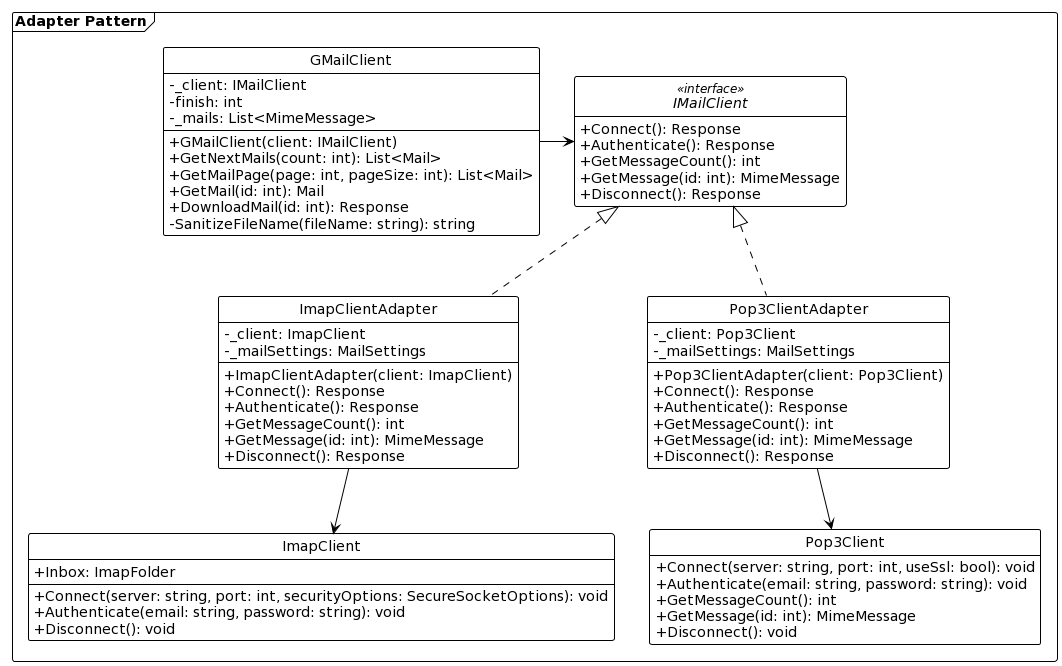

The diagram above was rendered by PlantUML. Its source (embedded in the PNG):
@startuml
!theme plain
hide circle
hide empty members
skinparam classAttributeIconSize 0

frame "Adapter Pattern" {
    class GMailClient {
        - _client: IMailClient
        - finish: int
        - _mails: List<MimeMessage>

        + GMailClient(client: IMailClient)
        + GetNextMails(count: int): List<Mail>
        + GetMailPage(page: int, pageSize: int): List<Mail>
        + GetMail(id: int): Mail
        + DownloadMail(id: int): Response
        - SanitizeFileName(fileName: string): string
    }

    interface IMailClient <<interface>> {
        +Connect(): Response
        +Authenticate(): Response
        +GetMessageCount(): int
        +GetMessage(id: int): MimeMessage
        +Disconnect(): Response
    }

    class ImapClientAdapter {
        -_client: ImapClient
        -_mailSettings: MailSettings

        +ImapClientAdapter(client: ImapClient)
        +Connect(): Response
        +Authenticate(): Response
        +GetMessageCount(): int
        +GetMessage(id: int): MimeMessage
        +Disconnect(): Response
    }

    class Pop3ClientAdapter {
        -_client: Pop3Client
        -_mailSettings: MailSettings

        +Pop3ClientAdapter(client: Pop3Client)
        +Connect(): Response
        +Authenticate(): Response
        +GetMessageCount(): int
        +GetMessage(id: int): MimeMessage
        +Disconnect(): Response
    }

    class ImapClient {
        +Connect(server: string, port: int, securityOptions: SecureSocketOptions): void
        +Authenticate(email: string, password: string): void
        +Disconnect(): void
        +Inbox: ImapFolder
    }

    class Pop3Client {
        +Connect(server: string, port: int, useSsl: bool): void
        +Authenticate(email: string, password: string): void
        +GetMessageCount(): int
        +GetMessage(id: int): MimeMessage
        +Disconnect(): void
    }

    IMailClient <|.. ImapClientAdapter
    IMailClient <|.. Pop3ClientAdapter
    ImapClientAdapter --> ImapClient
    Pop3ClientAdapter --> Pop3Client
    GMailClient  -right-> IMailClient
}
@enduml